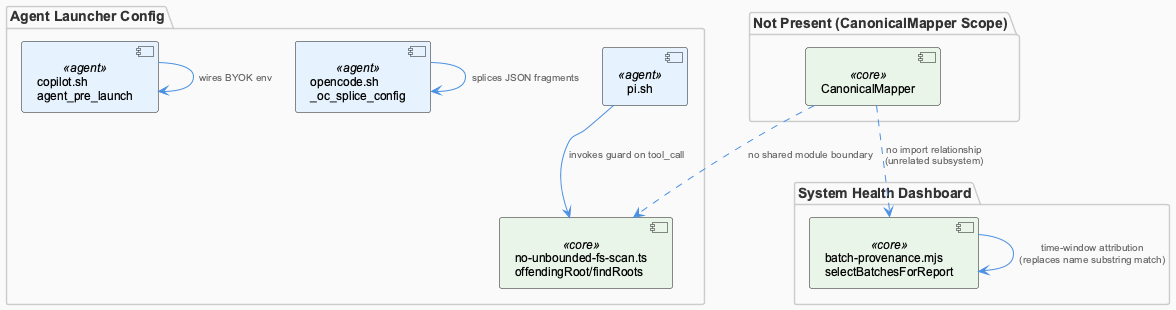

The diagram above was rendered by PlantUML. Its source (embedded in the PNG):
@startuml
!include /Users/Q284340/Agentic/coding/docs/puml/_standard-style.puml

package "Agent Launcher Config" {
  component "copilot.sh\nagent_pre_launch" as copilot <<agent>>
  component "opencode.sh\n_oc_splice_config" as opencode <<agent>>
  component "pi.sh" as pi <<agent>>
  component "no-unbounded-fs-scan.ts\noffendingRoot/findRoots" as fsguard <<core>>
}

package "System Health Dashboard" {
  component "batch-provenance.mjs\nselectBatchesForReport" as batchprov <<core>>
}

package "Not Present (CanonicalMapper Scope)" {
  component "CanonicalMapper" as cmapper <<core>>
}

pi --> fsguard : "invokes guard on tool_call"
opencode --> opencode : "splices JSON fragments"
copilot --> copilot : "wires BYOK env"

batchprov --> batchprov : "time-window attribution\n(replaces name substring match)"

cmapper ..> batchprov : "no import relationship\n(unrelated subsystem)"
cmapper ..> fsguard : "no shared module boundary"

@enduml